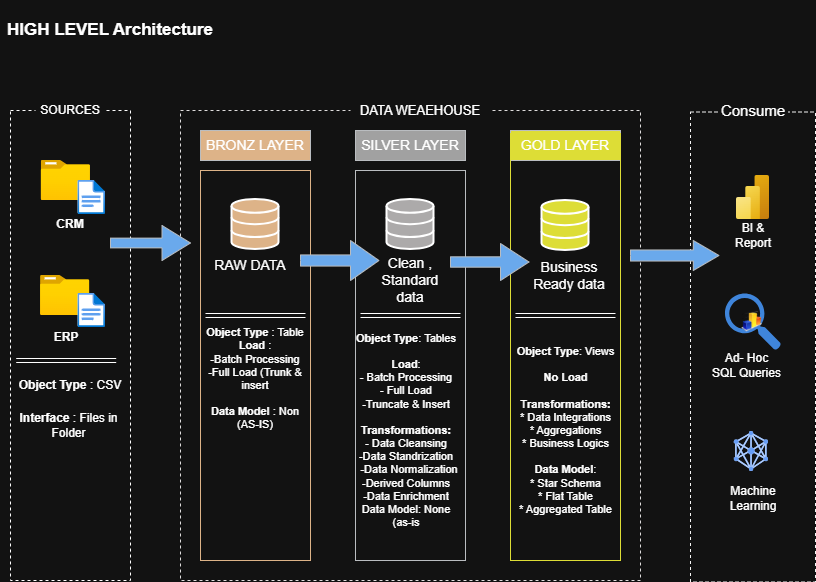

The diagram above was exported from draw.io. Its source (the exported page's mxGraphModel, read from the mxfile embedded in the PNG):
<mxGraphModel dx="3592" dy="561" grid="0" gridSize="10" guides="1" tooltips="1" connect="1" arrows="1" fold="1" page="1" pageScale="1" pageWidth="850" pageHeight="1100" math="0" shadow="0">
  <root>
    <mxCell id="0" />
    <mxCell id="1" parent="0" />
    <mxCell id="nfxyOOgNBtbCFGeE4F0y-4" parent="1" style="rounded=0;whiteSpace=wrap;html=1;gradientColor=none;fillColor=none;strokeColor=none;gradientDirection=north;fontStyle=1;fontSize=17;" value="HIGH LEVEL Architecture" vertex="1">
      <mxGeometry height="60" width="220" x="-2540" y="10" as="geometry" />
    </mxCell>
    <mxCell id="nfxyOOgNBtbCFGeE4F0y-5" parent="1" style="rounded=0;whiteSpace=wrap;html=1;fillColor=none;fillStyle=dots;dashed=1;" value="" vertex="1">
      <mxGeometry height="470" width="120" x="-2530" y="120" as="geometry" />
    </mxCell>
    <mxCell id="nfxyOOgNBtbCFGeE4F0y-6" parent="1" style="rounded=0;whiteSpace=wrap;html=1;strokeColor=none;" value="SOURCES" vertex="1">
      <mxGeometry height="30" width="70" x="-2505" y="105" as="geometry" />
    </mxCell>
    <mxCell id="nfxyOOgNBtbCFGeE4F0y-7" parent="1" style="rounded=0;whiteSpace=wrap;html=1;fillColor=none;fillStyle=dots;dashed=1;strokeColor=light-dark(#36393d, #dfdddd);" value="" vertex="1">
      <mxGeometry height="470" width="460" x="-2360" y="120" as="geometry" />
    </mxCell>
    <mxCell id="nfxyOOgNBtbCFGeE4F0y-8" parent="1" style="rounded=0;whiteSpace=wrap;html=1;fillColor=none;fillStyle=dots;dashed=1;strokeColor=light-dark(#36393d, #f5f5f5);" value="" vertex="1">
      <mxGeometry height="470" width="125" x="-1850" y="121.5" as="geometry" />
    </mxCell>
    <mxCell id="nfxyOOgNBtbCFGeE4F0y-10" parent="1" style="rounded=0;whiteSpace=wrap;html=1;strokeColor=none;fontSize=15;" value="Consume" vertex="1">
      <mxGeometry height="30" width="70" x="-1822.5" y="105" as="geometry" />
    </mxCell>
    <mxCell id="JC2nyip40kj6Rpi-J_ku-3" parent="1" style="rounded=0;whiteSpace=wrap;html=1;fontSize=13;strokeColor=none;fillColor=default;" value="DATA WEAEHOUSE" vertex="1">
      <mxGeometry height="40" width="140" x="-2190" y="100" as="geometry" />
    </mxCell>
    <mxCell id="JC2nyip40kj6Rpi-J_ku-4" edge="1" parent="1" source="JC2nyip40kj6Rpi-J_ku-3" style="edgeStyle=orthogonalEdgeStyle;rounded=0;orthogonalLoop=1;jettySize=auto;html=1;exitX=0.5;exitY=1;exitDx=0;exitDy=0;" target="JC2nyip40kj6Rpi-J_ku-3">
      <mxGeometry relative="1" as="geometry" />
    </mxCell>
    <mxCell id="JC2nyip40kj6Rpi-J_ku-5" parent="1" style="rounded=0;whiteSpace=wrap;html=1;fillColor=light-dark(#ffcc99, #ddb388);strokeColor=#36393d;fontSize=14;" value="BRONZ LAYER" vertex="1">
      <mxGeometry height="30" width="110" x="-2340" y="140" as="geometry" />
    </mxCell>
    <mxCell id="JC2nyip40kj6Rpi-J_ku-6" parent="1" style="rounded=0;whiteSpace=wrap;html=1;fillColor=none;strokeColor=light-dark(#36393d, #ddb388);fontSize=14;" value="" vertex="1">
      <mxGeometry height="390" width="110" x="-2340" y="180" as="geometry" />
    </mxCell>
    <mxCell id="JC2nyip40kj6Rpi-J_ku-7" parent="1" style="rounded=0;whiteSpace=wrap;html=1;fillColor=light-dark(#ffcc99, #a1a1a1);strokeColor=#36393d;fontSize=14;" value="SILVER LAYER" vertex="1">
      <mxGeometry height="30" width="110" x="-2185" y="140" as="geometry" />
    </mxCell>
    <mxCell id="JC2nyip40kj6Rpi-J_ku-8" parent="1" style="rounded=0;whiteSpace=wrap;html=1;fillColor=none;strokeColor=#36393d;fontSize=14;" value="" vertex="1">
      <mxGeometry height="390" width="110" x="-2185" y="180" as="geometry" />
    </mxCell>
    <mxCell id="JC2nyip40kj6Rpi-J_ku-9" parent="1" style="rounded=0;whiteSpace=wrap;html=1;fillColor=light-dark(#FFFF88,#DDDD36);strokeColor=#36393d;fontSize=14;" value="GOLD LAYER" vertex="1">
      <mxGeometry height="30" width="110" x="-2030" y="140" as="geometry" />
    </mxCell>
    <mxCell id="JC2nyip40kj6Rpi-J_ku-11" parent="1" style="rounded=0;whiteSpace=wrap;html=1;fillColor=none;strokeColor=light-dark(#36393d, #dddd36);fontSize=14;" value="" vertex="1">
      <mxGeometry height="427" width="110" x="-2030" y="143" as="geometry" />
    </mxCell>
    <mxCell id="JC2nyip40kj6Rpi-J_ku-12" parent="1" style="image;aspect=fixed;html=1;points=[];align=center;fontSize=12;image=img/lib/azure2/general/Folder_Blank.svg;" value="" vertex="1">
      <mxGeometry height="40" width="49.29" x="-2499.29" y="170" as="geometry" />
    </mxCell>
    <mxCell id="JC2nyip40kj6Rpi-J_ku-13" parent="1" style="image;aspect=fixed;html=1;points=[];align=center;fontSize=12;image=img/lib/azure2/general/File.svg;" value="" vertex="1">
      <mxGeometry height="34" width="27.59" x="-2462.59" y="190" as="geometry" />
    </mxCell>
    <mxCell id="JC2nyip40kj6Rpi-J_ku-14" parent="1" style="rounded=0;whiteSpace=wrap;html=1;strokeColor=none;fillColor=none;fontStyle=1" value="CRM" vertex="1">
      <mxGeometry height="20" width="50" x="-2495" y="224" as="geometry" />
    </mxCell>
    <mxCell id="JC2nyip40kj6Rpi-J_ku-15" parent="1" style="image;aspect=fixed;html=1;points=[];align=center;fontSize=12;image=img/lib/azure2/general/Folder_Blank.svg;" value="" vertex="1">
      <mxGeometry height="40" width="49.29" x="-2500" y="285" as="geometry" />
    </mxCell>
    <mxCell id="JC2nyip40kj6Rpi-J_ku-16" parent="1" style="image;aspect=fixed;html=1;points=[];align=center;fontSize=12;image=img/lib/azure2/general/File.svg;" value="" vertex="1">
      <mxGeometry height="34" width="27.59" x="-2462.59" y="303" as="geometry" />
    </mxCell>
    <mxCell id="JC2nyip40kj6Rpi-J_ku-17" parent="1" style="rounded=0;whiteSpace=wrap;html=1;strokeColor=none;fillColor=none;fontStyle=1" value="ERP" vertex="1">
      <mxGeometry height="20" width="50" x="-2499.29" y="337" as="geometry" />
    </mxCell>
    <mxCell id="JC2nyip40kj6Rpi-J_ku-21" edge="1" parent="1" style="shape=link;html=1;rounded=0;" value="">
      <mxGeometry relative="1" width="100" as="geometry">
        <mxPoint x="-2524.29" y="370" as="sourcePoint" />
        <mxPoint x="-2424.29" y="370" as="targetPoint" />
      </mxGeometry>
    </mxCell>
    <mxCell id="JC2nyip40kj6Rpi-J_ku-23" parent="1" style="text;html=1;whiteSpace=wrap;strokeColor=none;fillColor=none;align=center;verticalAlign=middle;rounded=0;" value="&lt;b&gt;Object Type&lt;/b&gt; : CSV" vertex="1">
      <mxGeometry height="30" width="110" x="-2525" y="380" as="geometry" />
    </mxCell>
    <mxCell id="JC2nyip40kj6Rpi-J_ku-25" parent="1" style="text;html=1;whiteSpace=wrap;strokeColor=none;fillColor=none;align=center;verticalAlign=middle;rounded=0;" value="&lt;b&gt;Interface&lt;/b&gt; : Files in Folder" vertex="1">
      <mxGeometry height="30" width="102.59" x="-2522.59" y="420" as="geometry" />
    </mxCell>
    <mxCell id="JC2nyip40kj6Rpi-J_ku-26" parent="1" style="html=1;verticalLabelPosition=bottom;align=center;labelBackgroundColor=#ffffff;verticalAlign=top;strokeWidth=2;strokeColor=default;shadow=0;dashed=0;shape=mxgraph.ios7.icons.data;fillColor=light-dark(#000000,#DDB388);gradientColor=none;" value="" vertex="1">
      <mxGeometry height="50" width="47" x="-2308.5" y="209" as="geometry" />
    </mxCell>
    <mxCell id="JC2nyip40kj6Rpi-J_ku-27" parent="1" style="html=1;verticalLabelPosition=bottom;align=center;labelBackgroundColor=#ffffff;verticalAlign=top;strokeWidth=2;strokeColor=default;shadow=0;dashed=0;shape=mxgraph.ios7.icons.data;fillColor=light-dark(#000000, #acaaaa);gradientColor=none;" value="" vertex="1">
      <mxGeometry height="50" width="47" x="-2153.5" y="209" as="geometry" />
    </mxCell>
    <mxCell id="JC2nyip40kj6Rpi-J_ku-28" parent="1" style="html=1;verticalLabelPosition=bottom;align=center;labelBackgroundColor=#ffffff;verticalAlign=top;strokeWidth=2;strokeColor=default;shadow=0;dashed=0;shape=mxgraph.ios7.icons.data;fillColor=light-dark(#FFFF88,#DDDD36);gradientColor=none;" value="" vertex="1">
      <mxGeometry height="50" width="47" x="-1998.5" y="210" as="geometry" />
    </mxCell>
    <mxCell id="JC2nyip40kj6Rpi-J_ku-29" parent="1" style="html=1;shadow=0;dashed=0;align=center;verticalAlign=middle;shape=mxgraph.arrows2.arrow;dy=0.72;dx=28.5;notch=0;fillColor=light-dark(#cce5ff, #6aa9ec);strokeColor=#36393d;" value="" vertex="1">
      <mxGeometry height="40" width="78.5" x="-2240" y="250" as="geometry" />
    </mxCell>
    <mxCell id="JC2nyip40kj6Rpi-J_ku-31" parent="1" style="html=1;shadow=0;dashed=0;align=center;verticalAlign=middle;shape=mxgraph.arrows2.arrow;dy=0.72;dx=28.5;notch=0;fillColor=light-dark(#cce5ff, #6aa9ec);strokeColor=#36393d;" value="" vertex="1">
      <mxGeometry height="37" width="78.5" x="-2090" y="253" as="geometry" />
    </mxCell>
    <mxCell id="JC2nyip40kj6Rpi-J_ku-33" parent="1" style="html=1;shadow=0;dashed=0;align=center;verticalAlign=middle;shape=mxgraph.arrows2.arrow;dy=0.72;dx=28.5;notch=0;fillColor=light-dark(#cce5ff, #6aa9ec);strokeColor=#36393d;" value="" vertex="1">
      <mxGeometry height="35" width="80" x="-2430" y="235" as="geometry" />
    </mxCell>
    <mxCell id="JC2nyip40kj6Rpi-J_ku-34" parent="1" style="html=1;shadow=0;dashed=0;align=center;verticalAlign=middle;shape=mxgraph.arrows2.arrow;dy=0.63;dx=25.7;notch=0;fillColor=light-dark(#cce5ff, #6aa9ec);strokeColor=#36393d;" value="" vertex="1">
      <mxGeometry height="30" width="88.5" x="-1910" y="250" as="geometry" />
    </mxCell>
    <mxCell id="JC2nyip40kj6Rpi-J_ku-35" parent="1" style="text;html=1;whiteSpace=wrap;strokeColor=none;fillColor=none;align=center;verticalAlign=middle;rounded=0;fontSize=14;" value="RAW DATA" vertex="1">
      <mxGeometry height="30" width="80" x="-2330" y="260" as="geometry" />
    </mxCell>
    <mxCell id="JC2nyip40kj6Rpi-J_ku-36" parent="1" style="text;html=1;whiteSpace=wrap;strokeColor=none;fillColor=none;align=center;verticalAlign=middle;rounded=0;fontSize=14;" value="Clean , Standard data" vertex="1">
      <mxGeometry height="20" width="80" x="-2170" y="280" as="geometry" />
    </mxCell>
    <mxCell id="JC2nyip40kj6Rpi-J_ku-37" parent="1" style="text;html=1;whiteSpace=wrap;strokeColor=none;fillColor=none;align=center;verticalAlign=middle;rounded=0;fontSize=14;" value="Business Ready data" vertex="1">
      <mxGeometry height="30" width="80" x="-2011.5" y="270" as="geometry" />
    </mxCell>
    <mxCell id="JC2nyip40kj6Rpi-J_ku-38" edge="1" parent="1" style="shape=link;html=1;rounded=0;" value="">
      <mxGeometry relative="1" width="100" as="geometry">
        <mxPoint x="-2335" y="325" as="sourcePoint" />
        <mxPoint x="-2235" y="325" as="targetPoint" />
      </mxGeometry>
    </mxCell>
    <mxCell id="JC2nyip40kj6Rpi-J_ku-39" edge="1" parent="1" style="shape=link;html=1;rounded=0;fontColor=light-dark(#000000,#403F3F);" value="">
      <mxGeometry relative="1" width="100" as="geometry">
        <mxPoint x="-2180" y="325" as="sourcePoint" />
        <mxPoint x="-2080" y="325" as="targetPoint" />
      </mxGeometry>
    </mxCell>
    <mxCell id="JC2nyip40kj6Rpi-J_ku-40" edge="1" parent="1" style="shape=link;html=1;rounded=0;width=-4;fontColor=light-dark(#FFFF88,#DDDD36);labelBorderColor=light-dark(#FFFF88,#DDDD36);labelBackgroundColor=light-dark(#FFFF88,#DDDD36);" value="">
      <mxGeometry relative="1" width="100" as="geometry">
        <mxPoint x="-2025" y="325" as="sourcePoint" />
        <mxPoint x="-1925" y="325" as="targetPoint" />
      </mxGeometry>
    </mxCell>
    <mxCell id="JC2nyip40kj6Rpi-J_ku-41" parent="1" style="text;html=1;whiteSpace=wrap;strokeColor=none;fillColor=none;align=center;verticalAlign=middle;rounded=0;fontSize=11;" value="&lt;b&gt;Object Type &lt;/b&gt;: Table&lt;div&gt;&lt;span style=&quot;background-color: transparent; color: light-dark(rgb(0, 0, 0), rgb(255, 255, 255));&quot;&gt;&lt;b&gt;Load&lt;/b&gt; :&lt;/span&gt;&lt;/div&gt;&lt;div&gt;&lt;span style=&quot;background-color: transparent; color: light-dark(rgb(0, 0, 0), rgb(255, 255, 255));&quot;&gt;-Batch Processing&lt;/span&gt;&lt;/div&gt;&lt;div&gt;&lt;span style=&quot;background-color: transparent; color: light-dark(rgb(0, 0, 0), rgb(255, 255, 255));&quot;&gt;-Full Load (Trunk &amp;amp; insert&lt;/span&gt;&lt;/div&gt;&lt;div&gt;&lt;span style=&quot;background-color: transparent; color: light-dark(rgb(0, 0, 0), rgb(255, 255, 255));&quot;&gt;&lt;br&gt;&lt;/span&gt;&lt;/div&gt;&lt;div&gt;&lt;span style=&quot;background-color: transparent; color: light-dark(rgb(0, 0, 0), rgb(255, 255, 255));&quot;&gt;&lt;b&gt;Data Model &lt;/b&gt;: Non (AS-IS)&lt;/span&gt;&lt;/div&gt;&lt;div&gt;&lt;span style=&quot;background-color: transparent; color: light-dark(rgb(0, 0, 0), rgb(255, 255, 255));&quot;&gt;&lt;br&gt;&lt;/span&gt;&lt;/div&gt;" vertex="1">
      <mxGeometry height="30" width="100" x="-2335" y="380" as="geometry" />
    </mxCell>
    <mxCell id="JC2nyip40kj6Rpi-J_ku-47" parent="1" style="text;html=1;whiteSpace=wrap;strokeColor=none;fillColor=none;align=center;verticalAlign=middle;rounded=0;fontSize=11;" value="&lt;b&gt;Object Type&lt;/b&gt;: Tables&lt;div&gt;&lt;b&gt;&lt;br&gt;&lt;/b&gt;&lt;/div&gt;&lt;div&gt;&lt;b&gt;Load&lt;/b&gt;:&lt;br&gt;- Batch Processing&lt;br&gt;- Full Load&lt;br&gt;-Truncate &amp;amp; Insert&lt;/div&gt;&lt;div&gt;&lt;br&gt;&lt;b&gt;Transformations:&lt;/b&gt;&lt;/div&gt;&lt;div&gt;&lt;b&gt;-&lt;/b&gt; Data Cleansing&lt;br&gt;-Data Standrization&lt;br&gt;&amp;nbsp; -Data Normalization&lt;br&gt;-Derived Columns&lt;br&gt;-Data Enrichment&lt;br&gt;Data Model: None (as-is&lt;/div&gt;" vertex="1">
      <mxGeometry height="20" width="111.62" x="-2190" y="430" as="geometry" />
    </mxCell>
    <mxCell id="JC2nyip40kj6Rpi-J_ku-50" parent="1" style="text;html=1;whiteSpace=wrap;strokeColor=none;fillColor=none;align=center;verticalAlign=middle;rounded=0;fontSize=11;" value="&lt;b&gt;Object Type&lt;/b&gt;: Views&lt;div&gt;&lt;br&gt;&lt;b&gt;No Load&lt;/b&gt;&lt;div&gt;&lt;br&gt;T&lt;b&gt;ransformations:&lt;/b&gt;&lt;br&gt;* Data Integrations&lt;br&gt;* Aggregations&lt;br&gt;* Business Logics&lt;br&gt;&lt;br&gt;&lt;b&gt;Data Model&lt;/b&gt;:&lt;br&gt;* Star Schema&lt;br&gt;* Flat Table&lt;br&gt;* Aggregated Table&lt;/div&gt;&lt;/div&gt;" vertex="1">
      <mxGeometry height="53" width="125" x="-2037.5" y="413.5" as="geometry" />
    </mxCell>
    <mxCell id="JC2nyip40kj6Rpi-J_ku-51" parent="1" style="image;aspect=fixed;html=1;points=[];align=center;fontSize=12;image=img/lib/azure2/analytics/Power_BI_Embedded.svg;" value="" vertex="1">
      <mxGeometry height="44" width="33" x="-1804" y="185" as="geometry" />
    </mxCell>
    <mxCell id="JC2nyip40kj6Rpi-J_ku-52" parent="1" style="sketch=0;html=1;aspect=fixed;strokeColor=none;shadow=0;fillColor=#3B8DF1;verticalAlign=top;labelPosition=center;verticalLabelPosition=bottom;shape=mxgraph.gcp2.search" value="" vertex="1">
      <mxGeometry height="56.57" width="56" x="-1815.5" y="303" as="geometry" />
    </mxCell>
    <mxCell id="JC2nyip40kj6Rpi-J_ku-54" parent="1" style="image;html=1;image=img/lib/clip_art/finance/Graph_128x128.png;direction=east;" value="" vertex="1">
      <mxGeometry height="20" width="35" x="-1806" y="321.29" as="geometry" />
    </mxCell>
    <mxCell id="JC2nyip40kj6Rpi-J_ku-56" parent="1" style="editableCssRules=.*;html=1;shape=image;verticalLabelPosition=bottom;labelBackgroundColor=#ffffff;verticalAlign=top;aspect=fixed;imageAspect=0;image=data:image/svg+xml,(base64 omitted: 2764 chars);fontColor=light-dark(default, #9b3131);" value="" vertex="1">
      <mxGeometry height="40" width="34" x="-1806" y="441" as="geometry" />
    </mxCell>
    <mxCell id="JC2nyip40kj6Rpi-J_ku-57" parent="1" style="text;html=1;whiteSpace=wrap;strokeColor=none;fillColor=none;align=center;verticalAlign=middle;rounded=0;" value="BI &amp;amp; Report" vertex="1">
      <mxGeometry height="30" width="60" x="-1817.5" y="230" as="geometry" />
    </mxCell>
    <mxCell id="JC2nyip40kj6Rpi-J_ku-58" parent="1" style="text;html=1;whiteSpace=wrap;strokeColor=none;fillColor=none;align=center;verticalAlign=middle;rounded=0;" value="Machine Learning" vertex="1">
      <mxGeometry height="30" width="60" x="-1817.5" y="493" as="geometry" />
    </mxCell>
    <mxCell id="JC2nyip40kj6Rpi-J_ku-59" parent="1" style="text;html=1;whiteSpace=wrap;strokeColor=none;fillColor=none;align=center;verticalAlign=middle;rounded=0;" value="Ad- Hoc&lt;div&gt;SQL Queries&lt;/div&gt;" vertex="1">
      <mxGeometry height="30" width="73" x="-1830.5" y="359.57" as="geometry" />
    </mxCell>
  </root>
</mxGraphModel>